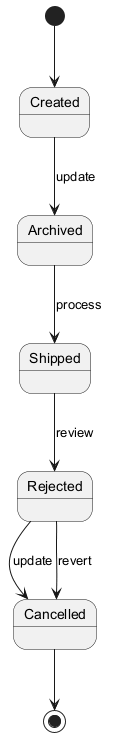

The diagram above was rendered by PlantUML. Its source (embedded in the PNG):
@startuml

[*] --> Created
Created --> Archived : update
Archived --> Shipped : process
Shipped --> Rejected : review
Rejected --> Cancelled : update
Rejected --> Cancelled : revert
Cancelled --> [*]
@enduml